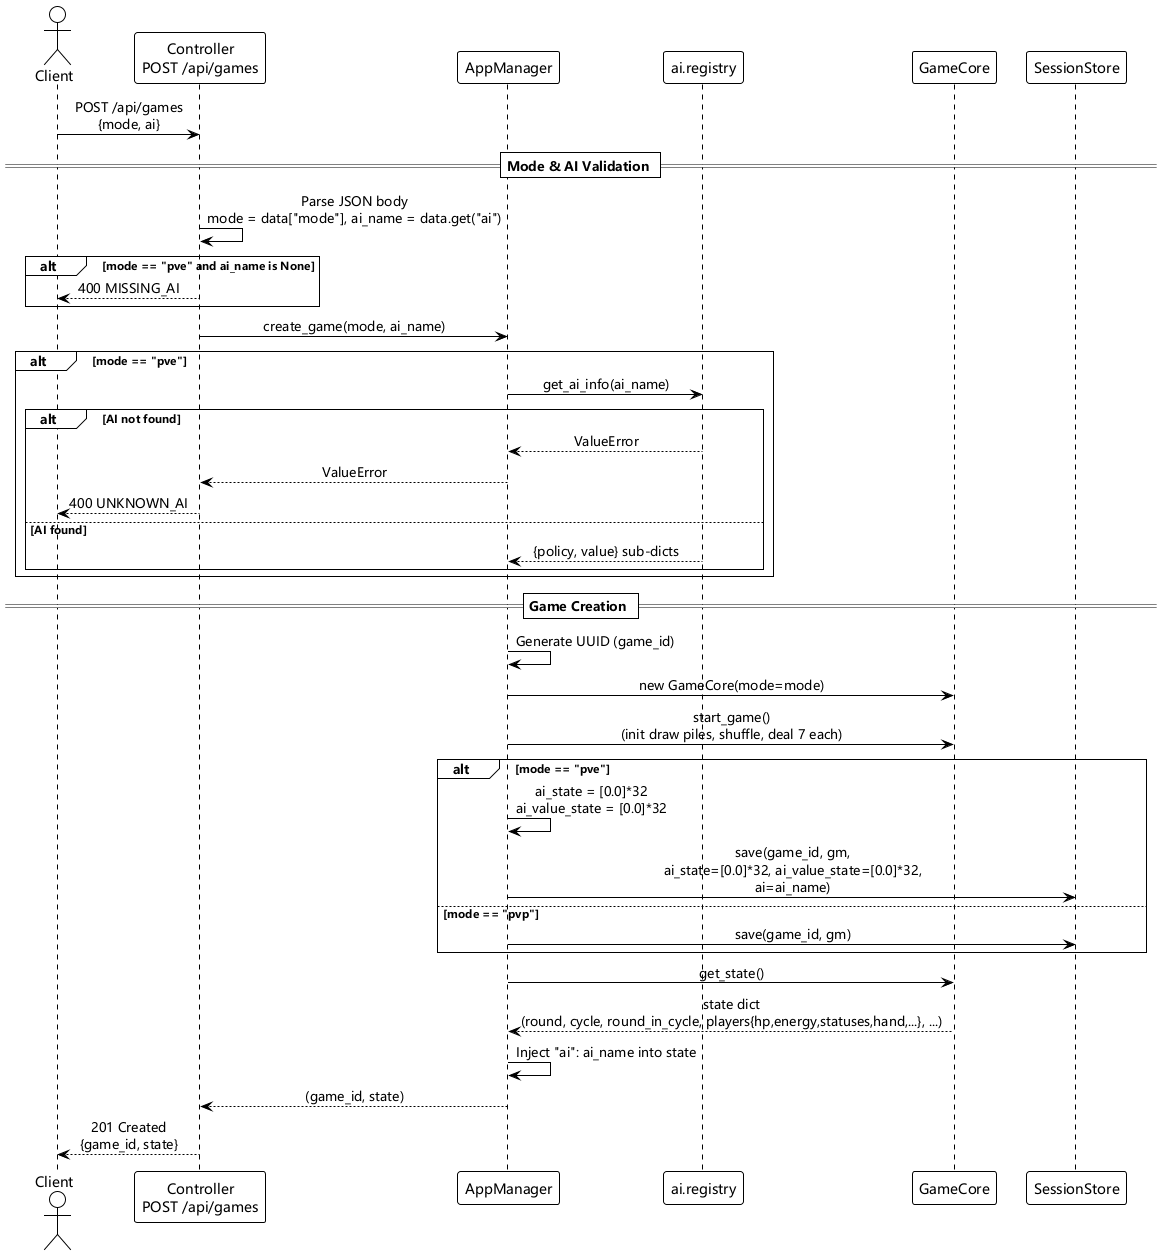

The diagram above was rendered by PlantUML. Its source (embedded in the PNG):
@startuml
!theme plain
skinparam defaultFontName Microsoft YaHei,SimHei,sans-serif
skinparam sequenceMessageFontName Microsoft YaHei,SimHei,sans-serif
skinparam sequenceMessageAlign center

actor Client
participant "Controller\nPOST /api/games" as Controller
participant "AppManager" as AppMgr
participant "ai.registry" as Registry
participant "GameCore" as GM
participant "SessionStore" as Store

Client -> Controller : POST /api/games\n{mode, ai}

== Mode & AI Validation ==

Controller -> Controller : Parse JSON body\nmode = data["mode"], ai_name = data.get("ai")

alt mode == "pve" and ai_name is None
    Controller --> Client : 400 MISSING_AI
end

Controller -> AppMgr : create_game(mode, ai_name)

alt mode == "pve"
    AppMgr -> Registry : get_ai_info(ai_name)
    alt AI not found
        Registry --> AppMgr : ValueError
        AppMgr --> Controller : ValueError
        Controller --> Client : 400 UNKNOWN_AI
    else AI found
        Registry --> AppMgr : {policy, value} sub-dicts
    end
end

== Game Creation ==

AppMgr -> AppMgr : Generate UUID (game_id)

AppMgr -> GM : new GameCore(mode=mode)
AppMgr -> GM : start_game()\n(init draw piles, shuffle, deal 7 each)

alt mode == "pve"
    AppMgr -> AppMgr : ai_state = [0.0]*32\nai_value_state = [0.0]*32
    AppMgr -> Store : save(game_id, gm,\nai_state=[0.0]*32, ai_value_state=[0.0]*32,\nai=ai_name)
else mode == "pvp"
    AppMgr -> Store : save(game_id, gm)
end

AppMgr -> GM : get_state()
GM --> AppMgr : state dict\n(round, cycle, round_in_cycle, players{hp,energy,statuses,hand,...}, ...)

AppMgr -> AppMgr : Inject "ai": ai_name into state

AppMgr --> Controller : (game_id, state)

Controller --> Client : 201 Created\n{game_id, state}

@enduml